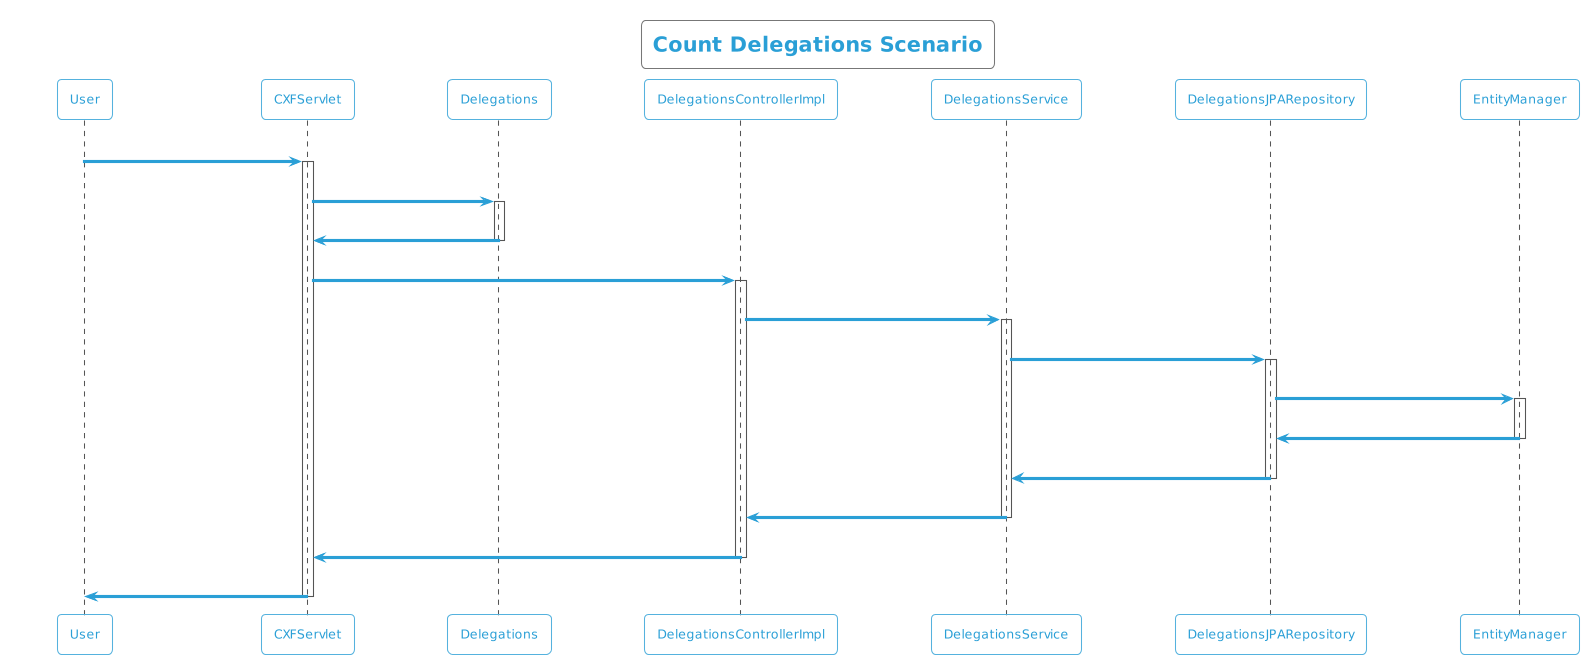

The diagram above was rendered by PlantUML. Its source (embedded in the PNG):
@startuml
!theme cyborg-outline
title Count Delegations Scenario
participant User
User -> CXFServlet: GET, Delegations
activate CXFServlet
CXFServlet -> Delegations: << count >>
activate Delegations
Delegations -> CXFServlet: << instance >>
deactivate Delegations
CXFServlet -> DelegationsControllerImpl: count(:Delegations)
activate DelegationsControllerImpl
DelegationsControllerImpl -> DelegationsService: count(:Delegations)
activate DelegationsService
DelegationsService -> DelegationsJPARepository: count(:Delegations)
activate DelegationsJPARepository
DelegationsJPARepository -> EntityManager: save(:Long)
activate EntityManager
EntityManager -> DelegationsJPARepository: << persisted Count >>
deactivate EntityManager
DelegationsJPARepository -> DelegationsService: << persisted Count >>
deactivate DelegationsJPARepository
DelegationsService -> DelegationsControllerImpl: << persisted Count >>
deactivate DelegationsService
DelegationsControllerImpl -> CXFServlet: << persisted Count >>
deactivate DelegationsControllerImpl
CXFServlet -> User: marshalled Delegations XML
deactivate CXFServlet
@enduml